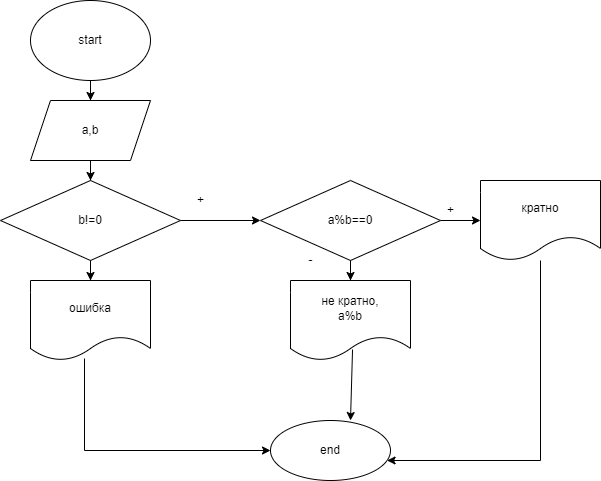

The diagram above was exported from draw.io. Its source (the exported page's mxGraphModel, read from the mxfile embedded in the PNG):
<mxGraphModel dx="868" dy="453" grid="1" gridSize="10" guides="1" tooltips="1" connect="1" arrows="1" fold="1" page="1" pageScale="1" pageWidth="827" pageHeight="1169" math="0" shadow="0">
  <root>
    <mxCell id="0" />
    <mxCell id="1" parent="0" />
    <mxCell id="VmqDnfBweATZ8lJAJ0f1-3" value="" style="edgeStyle=orthogonalEdgeStyle;rounded=0;orthogonalLoop=1;jettySize=auto;html=1;" edge="1" parent="1" source="VmqDnfBweATZ8lJAJ0f1-1" target="VmqDnfBweATZ8lJAJ0f1-2">
      <mxGeometry relative="1" as="geometry" />
    </mxCell>
    <mxCell id="VmqDnfBweATZ8lJAJ0f1-1" value="start" style="ellipse;whiteSpace=wrap;html=1;" vertex="1" parent="1">
      <mxGeometry x="330" y="40" width="120" height="80" as="geometry" />
    </mxCell>
    <mxCell id="VmqDnfBweATZ8lJAJ0f1-5" value="" style="edgeStyle=orthogonalEdgeStyle;rounded=0;orthogonalLoop=1;jettySize=auto;html=1;" edge="1" parent="1" source="VmqDnfBweATZ8lJAJ0f1-2" target="VmqDnfBweATZ8lJAJ0f1-4">
      <mxGeometry relative="1" as="geometry" />
    </mxCell>
    <mxCell id="VmqDnfBweATZ8lJAJ0f1-2" value="a,b" style="shape=parallelogram;perimeter=parallelogramPerimeter;whiteSpace=wrap;html=1;fixedSize=1;" vertex="1" parent="1">
      <mxGeometry x="330" y="140" width="120" height="60" as="geometry" />
    </mxCell>
    <mxCell id="VmqDnfBweATZ8lJAJ0f1-7" value="" style="edgeStyle=orthogonalEdgeStyle;rounded=0;orthogonalLoop=1;jettySize=auto;html=1;" edge="1" parent="1" source="VmqDnfBweATZ8lJAJ0f1-4" target="VmqDnfBweATZ8lJAJ0f1-6">
      <mxGeometry relative="1" as="geometry" />
    </mxCell>
    <mxCell id="VmqDnfBweATZ8lJAJ0f1-13" value="" style="edgeStyle=orthogonalEdgeStyle;rounded=0;orthogonalLoop=1;jettySize=auto;html=1;" edge="1" parent="1" source="VmqDnfBweATZ8lJAJ0f1-4" target="VmqDnfBweATZ8lJAJ0f1-12">
      <mxGeometry relative="1" as="geometry" />
    </mxCell>
    <mxCell id="VmqDnfBweATZ8lJAJ0f1-4" value="b!=0" style="rhombus;whiteSpace=wrap;html=1;" vertex="1" parent="1">
      <mxGeometry x="300" y="220" width="180" height="80" as="geometry" />
    </mxCell>
    <mxCell id="VmqDnfBweATZ8lJAJ0f1-10" value="" style="edgeStyle=orthogonalEdgeStyle;rounded=0;orthogonalLoop=1;jettySize=auto;html=1;" edge="1" parent="1" source="VmqDnfBweATZ8lJAJ0f1-6" target="VmqDnfBweATZ8lJAJ0f1-9">
      <mxGeometry relative="1" as="geometry" />
    </mxCell>
    <mxCell id="VmqDnfBweATZ8lJAJ0f1-15" value="" style="edgeStyle=orthogonalEdgeStyle;rounded=0;orthogonalLoop=1;jettySize=auto;html=1;" edge="1" parent="1" source="VmqDnfBweATZ8lJAJ0f1-6" target="VmqDnfBweATZ8lJAJ0f1-14">
      <mxGeometry relative="1" as="geometry" />
    </mxCell>
    <mxCell id="VmqDnfBweATZ8lJAJ0f1-6" value="a%b==0" style="rhombus;whiteSpace=wrap;html=1;" vertex="1" parent="1">
      <mxGeometry x="560" y="220" width="180" height="80" as="geometry" />
    </mxCell>
    <mxCell id="VmqDnfBweATZ8lJAJ0f1-8" value="+" style="text;html=1;align=center;verticalAlign=middle;resizable=0;points=[];autosize=1;strokeColor=none;fillColor=none;" vertex="1" parent="1">
      <mxGeometry x="490" y="230" width="20" height="20" as="geometry" />
    </mxCell>
    <mxCell id="VmqDnfBweATZ8lJAJ0f1-18" value="" style="edgeStyle=orthogonalEdgeStyle;rounded=0;orthogonalLoop=1;jettySize=auto;html=1;" edge="1" parent="1" source="VmqDnfBweATZ8lJAJ0f1-9" target="VmqDnfBweATZ8lJAJ0f1-17">
      <mxGeometry relative="1" as="geometry">
        <Array as="points">
          <mxPoint x="840" y="500" />
        </Array>
      </mxGeometry>
    </mxCell>
    <mxCell id="VmqDnfBweATZ8lJAJ0f1-9" value="кратно" style="shape=document;whiteSpace=wrap;html=1;boundedLbl=1;" vertex="1" parent="1">
      <mxGeometry x="780" y="220" width="120" height="80" as="geometry" />
    </mxCell>
    <mxCell id="VmqDnfBweATZ8lJAJ0f1-11" value="+" style="text;html=1;align=center;verticalAlign=middle;resizable=0;points=[];autosize=1;strokeColor=none;fillColor=none;" vertex="1" parent="1">
      <mxGeometry x="740" y="240" width="20" height="20" as="geometry" />
    </mxCell>
    <mxCell id="VmqDnfBweATZ8lJAJ0f1-12" value="ошибка" style="shape=document;whiteSpace=wrap;html=1;boundedLbl=1;" vertex="1" parent="1">
      <mxGeometry x="330" y="320" width="120" height="80" as="geometry" />
    </mxCell>
    <mxCell id="VmqDnfBweATZ8lJAJ0f1-14" value="не кратно,&lt;br&gt;a%b" style="shape=document;whiteSpace=wrap;html=1;boundedLbl=1;" vertex="1" parent="1">
      <mxGeometry x="590" y="320" width="120" height="80" as="geometry" />
    </mxCell>
    <mxCell id="VmqDnfBweATZ8lJAJ0f1-16" value="-" style="text;html=1;align=center;verticalAlign=middle;resizable=0;points=[];autosize=1;strokeColor=none;fillColor=none;" vertex="1" parent="1">
      <mxGeometry x="600" y="290" width="20" height="20" as="geometry" />
    </mxCell>
    <mxCell id="VmqDnfBweATZ8lJAJ0f1-17" value="end" style="ellipse;whiteSpace=wrap;html=1;" vertex="1" parent="1">
      <mxGeometry x="570" y="460" width="120" height="60" as="geometry" />
    </mxCell>
    <mxCell id="VmqDnfBweATZ8lJAJ0f1-19" value="" style="endArrow=classic;html=1;rounded=0;exitX=0.517;exitY=0.863;exitDx=0;exitDy=0;exitPerimeter=0;" edge="1" parent="1" source="VmqDnfBweATZ8lJAJ0f1-14">
      <mxGeometry width="50" height="50" relative="1" as="geometry">
        <mxPoint x="600" y="420" as="sourcePoint" />
        <mxPoint x="650" y="460" as="targetPoint" />
      </mxGeometry>
    </mxCell>
    <mxCell id="VmqDnfBweATZ8lJAJ0f1-20" value="" style="endArrow=classic;html=1;rounded=0;exitX=0.45;exitY=0.975;exitDx=0;exitDy=0;exitPerimeter=0;entryX=0;entryY=0.5;entryDx=0;entryDy=0;" edge="1" parent="1" source="VmqDnfBweATZ8lJAJ0f1-12" target="VmqDnfBweATZ8lJAJ0f1-17">
      <mxGeometry width="50" height="50" relative="1" as="geometry">
        <mxPoint x="500" y="500" as="sourcePoint" />
        <mxPoint x="550" y="450" as="targetPoint" />
        <Array as="points">
          <mxPoint x="384" y="490" />
        </Array>
      </mxGeometry>
    </mxCell>
  </root>
</mxGraphModel>